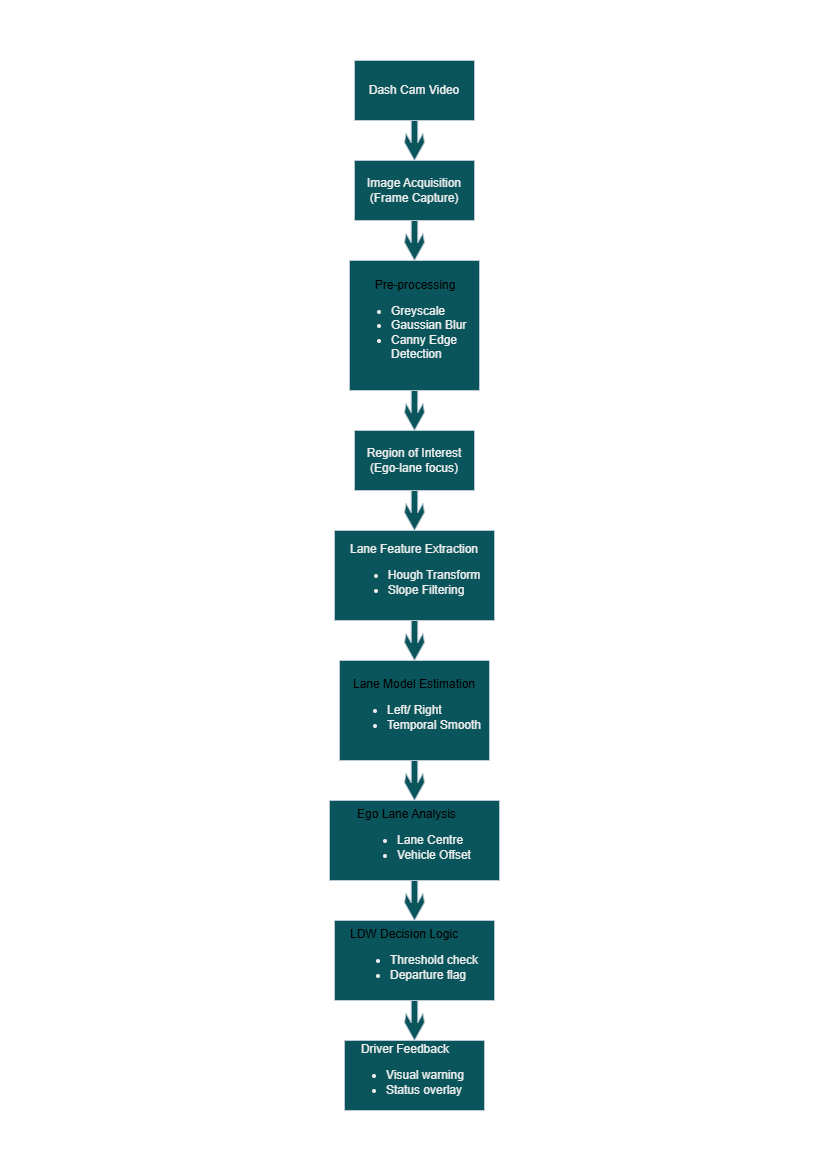

The diagram above was exported from draw.io. Its source (the exported page's mxGraphModel, read from the mxfile embedded in the PNG):
<mxGraphModel dx="2377" dy="1238" grid="1" gridSize="10" guides="1" tooltips="1" connect="1" arrows="1" fold="1" page="1" pageScale="1" pageWidth="827" pageHeight="1169" background="light-dark(#ffffff, #f7f3f3)" math="0" shadow="0">
  <root>
    <mxCell id="0" />
    <mxCell id="1" parent="0" />
    <mxCell id="aJdVGop6Wgq-vTyEOxjc-1" parent="1" style="rounded=0;whiteSpace=wrap;html=1;labelBackgroundColor=none;fillColor=#09555B;strokeColor=#BAC8D3;fontColor=#EEEEEE;" value="Dash Cam Video" vertex="1">
      <mxGeometry height="60" width="120" x="354" y="60" as="geometry" />
    </mxCell>
    <mxCell id="aJdVGop6Wgq-vTyEOxjc-2" parent="1" style="rounded=0;whiteSpace=wrap;html=1;labelBackgroundColor=none;fillColor=#09555B;strokeColor=#BAC8D3;fontColor=#EEEEEE;" value="Image Acquisition&lt;div&gt;(Frame Capture)&lt;/div&gt;" vertex="1">
      <mxGeometry height="60" width="120" x="354" y="160" as="geometry" />
    </mxCell>
    <mxCell id="aJdVGop6Wgq-vTyEOxjc-4" parent="1" style="whiteSpace=wrap;html=1;aspect=fixed;align=left;labelBackgroundColor=none;fillColor=#09555B;strokeColor=#BAC8D3;fontColor=#EEEEEE;" value="&lt;div style=&quot;text-align: center;&quot;&gt;&lt;span style=&quot;background-color: transparent; color: light-dark(rgb(0, 0, 0), rgb(255, 255, 255));&quot;&gt;Pre-processing&lt;/span&gt;&lt;/div&gt;&lt;div&gt;&lt;ul&gt;&lt;li style=&quot;&quot;&gt;Greyscale&lt;/li&gt;&lt;li style=&quot;&quot;&gt;Gaussian Blur&lt;/li&gt;&lt;li style=&quot;&quot;&gt;Canny Edge Detection&lt;/li&gt;&lt;/ul&gt;&lt;/div&gt;" vertex="1">
      <mxGeometry height="130" width="130" x="349" y="260" as="geometry" />
    </mxCell>
    <mxCell id="aJdVGop6Wgq-vTyEOxjc-5" parent="1" style="rounded=0;whiteSpace=wrap;html=1;labelBackgroundColor=none;fillColor=#09555B;strokeColor=#BAC8D3;fontColor=#EEEEEE;" value="Region of Interest&lt;div&gt;(Ego-lane focus)&lt;/div&gt;" vertex="1">
      <mxGeometry height="60" width="120" x="354" y="430" as="geometry" />
    </mxCell>
    <mxCell id="aJdVGop6Wgq-vTyEOxjc-6" parent="1" style="rounded=0;whiteSpace=wrap;html=1;labelBackgroundColor=none;fillColor=#09555B;strokeColor=#BAC8D3;fontColor=#EEEEEE;" value="Lane Feature Extraction&lt;div&gt;&lt;ul&gt;&lt;li style=&quot;text-align: left;&quot;&gt;Hough Transform&lt;/li&gt;&lt;li style=&quot;text-align: left;&quot;&gt;Slope Filtering&lt;/li&gt;&lt;/ul&gt;&lt;/div&gt;" vertex="1">
      <mxGeometry height="90" width="160" x="334" y="530" as="geometry" />
    </mxCell>
    <mxCell id="aJdVGop6Wgq-vTyEOxjc-11" parent="1" style="rounded=0;whiteSpace=wrap;html=1;labelBackgroundColor=none;fillColor=#09555B;strokeColor=#BAC8D3;fontColor=#EEEEEE;" value="&lt;div&gt;&lt;span style=&quot;background-color: transparent; color: light-dark(rgb(0, 0, 0), rgb(255, 255, 255));&quot;&gt;Lane Model Estimation&lt;/span&gt;&lt;/div&gt;&lt;div style=&quot;text-align: left;&quot;&gt;&lt;ul&gt;&lt;li&gt;Left/ Right&lt;/li&gt;&lt;li&gt;Temporal Smooth&lt;/li&gt;&lt;/ul&gt;&lt;/div&gt;" vertex="1">
      <mxGeometry height="100" width="150" x="339" y="660" as="geometry" />
    </mxCell>
    <mxCell id="aJdVGop6Wgq-vTyEOxjc-12" parent="1" style="rounded=0;whiteSpace=wrap;html=1;labelBackgroundColor=none;fillColor=#09555B;strokeColor=#BAC8D3;fontColor=#EEEEEE;" value="&lt;div style=&quot;text-align: left;&quot;&gt;&lt;span style=&quot;background-color: transparent; color: light-dark(rgb(0, 0, 0), rgb(255, 255, 255));&quot;&gt;Ego Lane Analysis&lt;/span&gt;&lt;/div&gt;&lt;div&gt;&lt;ul&gt;&lt;li style=&quot;text-align: left;&quot;&gt;Lane Centre&lt;/li&gt;&lt;li style=&quot;text-align: left;&quot;&gt;Vehicle Offset&lt;/li&gt;&lt;/ul&gt;&lt;/div&gt;" vertex="1">
      <mxGeometry height="80" width="170" x="329" y="800" as="geometry" />
    </mxCell>
    <mxCell id="aJdVGop6Wgq-vTyEOxjc-13" parent="1" style="rounded=0;whiteSpace=wrap;html=1;labelBackgroundColor=none;fillColor=#09555B;strokeColor=#BAC8D3;fontColor=#EEEEEE;" value="&lt;div style=&quot;text-align: left;&quot;&gt;&lt;span style=&quot;background-color: transparent; color: light-dark(rgb(0, 0, 0), rgb(255, 255, 255));&quot;&gt;LDW Decision Logic&lt;/span&gt;&lt;/div&gt;&lt;div&gt;&lt;ul&gt;&lt;li style=&quot;text-align: left;&quot;&gt;Threshold check&lt;/li&gt;&lt;li style=&quot;text-align: left;&quot;&gt;Departure flag&lt;/li&gt;&lt;/ul&gt;&lt;/div&gt;" vertex="1">
      <mxGeometry height="80" width="160" x="334" y="920" as="geometry" />
    </mxCell>
    <mxCell id="aJdVGop6Wgq-vTyEOxjc-14" parent="1" style="rounded=0;whiteSpace=wrap;html=1;align=left;labelBackgroundColor=none;fillColor=#09555B;strokeColor=#BAC8D3;fontColor=#EEEEEE;" value="&lt;div style=&quot;text-align: center;&quot;&gt;&lt;span style=&quot;background-color: transparent; color: light-dark(rgb(238, 238, 238), rgb(32, 32, 32));&quot;&gt;Driver Feedback&lt;/span&gt;&lt;/div&gt;&lt;div&gt;&lt;ul&gt;&lt;li&gt;Visual warning&lt;/li&gt;&lt;li&gt;Status overlay&lt;/li&gt;&lt;/ul&gt;&lt;/div&gt;" vertex="1">
      <mxGeometry height="70" width="140" x="344" y="1040" as="geometry" />
    </mxCell>
    <mxCell id="aJdVGop6Wgq-vTyEOxjc-17" parent="1" style="html=1;shadow=0;dashed=0;align=center;verticalAlign=middle;shape=mxgraph.arrows2.sharpArrow2;dy1=0.67;dx1=18;dx2=18;dy3=0.15;dx3=27;notch=0;rotation=90;labelBackgroundColor=none;fillColor=#09555B;strokeColor=#BAC8D3;fontColor=#EEEEEE;" value="" vertex="1">
      <mxGeometry height="20" width="40" x="394" y="130" as="geometry" />
    </mxCell>
    <mxCell id="aJdVGop6Wgq-vTyEOxjc-18" parent="1" style="html=1;shadow=0;dashed=0;align=center;verticalAlign=middle;shape=mxgraph.arrows2.sharpArrow2;dy1=0.67;dx1=18;dx2=18;dy3=0.15;dx3=27;notch=0;rotation=90;labelBackgroundColor=none;fillColor=#09555B;strokeColor=#BAC8D3;fontColor=#EEEEEE;" value="" vertex="1">
      <mxGeometry height="20" width="40" x="394" y="230" as="geometry" />
    </mxCell>
    <mxCell id="aJdVGop6Wgq-vTyEOxjc-19" parent="1" style="html=1;shadow=0;dashed=0;align=center;verticalAlign=middle;shape=mxgraph.arrows2.sharpArrow2;dy1=0.67;dx1=18;dx2=18;dy3=0.15;dx3=27;notch=0;rotation=90;labelBackgroundColor=none;fillColor=#09555B;strokeColor=#BAC8D3;fontColor=#EEEEEE;" value="" vertex="1">
      <mxGeometry height="20" width="40" x="394" y="400" as="geometry" />
    </mxCell>
    <mxCell id="aJdVGop6Wgq-vTyEOxjc-20" parent="1" style="html=1;shadow=0;dashed=0;align=center;verticalAlign=middle;shape=mxgraph.arrows2.sharpArrow2;dy1=0.67;dx1=18;dx2=18;dy3=0.15;dx3=27;notch=0;rotation=90;labelBackgroundColor=none;fillColor=#09555B;strokeColor=#BAC8D3;fontColor=#EEEEEE;" value="" vertex="1">
      <mxGeometry height="20" width="40" x="394" y="500" as="geometry" />
    </mxCell>
    <mxCell id="aJdVGop6Wgq-vTyEOxjc-21" parent="1" style="html=1;shadow=0;dashed=0;align=center;verticalAlign=middle;shape=mxgraph.arrows2.sharpArrow2;dy1=0.67;dx1=18;dx2=18;dy3=0.15;dx3=27;notch=0;rotation=90;labelBackgroundColor=none;fillColor=#09555B;strokeColor=#BAC8D3;fontColor=#EEEEEE;" value="" vertex="1">
      <mxGeometry height="20" width="40" x="394" y="630" as="geometry" />
    </mxCell>
    <mxCell id="aJdVGop6Wgq-vTyEOxjc-22" parent="1" style="html=1;shadow=0;dashed=0;align=center;verticalAlign=middle;shape=mxgraph.arrows2.sharpArrow2;dy1=0.67;dx1=18;dx2=18;dy3=0.15;dx3=27;notch=0;rotation=90;labelBackgroundColor=none;fillColor=#09555B;strokeColor=#BAC8D3;fontColor=#EEEEEE;" value="" vertex="1">
      <mxGeometry height="20" width="40" x="394" y="770" as="geometry" />
    </mxCell>
    <mxCell id="aJdVGop6Wgq-vTyEOxjc-23" parent="1" style="html=1;shadow=0;dashed=0;align=center;verticalAlign=middle;shape=mxgraph.arrows2.sharpArrow2;dy1=0.67;dx1=18;dx2=18;dy3=0.15;dx3=27;notch=0;rotation=90;labelBackgroundColor=none;fillColor=#09555B;strokeColor=#BAC8D3;fontColor=#EEEEEE;" value="" vertex="1">
      <mxGeometry height="20" width="40" x="394" y="890" as="geometry" />
    </mxCell>
    <mxCell id="aJdVGop6Wgq-vTyEOxjc-24" parent="1" style="html=1;shadow=0;dashed=0;align=center;verticalAlign=middle;shape=mxgraph.arrows2.sharpArrow2;dy1=0.67;dx1=18;dx2=18;dy3=0.15;dx3=27;notch=0;rotation=90;labelBackgroundColor=none;fillColor=#09555B;strokeColor=#BAC8D3;fontColor=#EEEEEE;" value="" vertex="1">
      <mxGeometry height="20" width="40" x="394" y="1010" as="geometry" />
    </mxCell>
  </root>
</mxGraphModel>